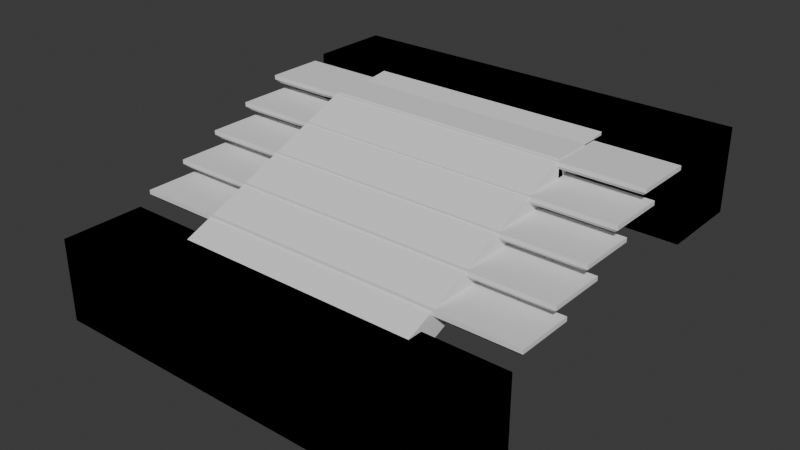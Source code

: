 # Source: stairs.blend  (saved by Blender 4.0.36; exported with 4.5.12 LTS)
import bpy
from mathutils import Matrix  # noqa: F401  (used for matrix-valued properties, if any)

bpy.ops.wm.read_factory_settings(use_empty=True)
scene = bpy.context.scene
scene.name = 'Scene'

# ---- collections
col_collection = bpy.data.collections.new('Collection'); scene.collection.children.link(col_collection)

# ---- world
world_world = bpy.data.worlds.new('World'); scene.world = world_world
world_world.use_nodes = True; world_world.node_tree.nodes.clear()
_N = world_world.node_tree.nodes; _L = world_world.node_tree.links
n0 = _N.new('ShaderNodeOutputWorld'); n0.name = 'World Output'; n0.location = (300, 300)
n1 = _N.new('ShaderNodeBackground'); n1.name = 'Background'; n1.location = (10, 300)
n1.inputs[0].default_value = (0.05088, 0.05088, 0.05088, 1.0)
_L.new(n1.outputs[0], n0.inputs[0])
n0.is_active_output = True
world_world.color = (0.05088, 0.05088, 0.05088)
world_world.use_sun_shadow = False
world_world.sun_shadow_jitter_overblur = 0.0

# ---- meshes
me_cube_001 = bpy.data.meshes.new('Cube.001')
me_cube_001.from_pydata([(-2.35, -2.35, -0.5), (-2.5, -2.5, -0.35), (-2.35, -2.35, 0.5), (-2.5, -2.5, 0.35), (-2.35, -1.65, -0.5), (-2.5, -1.5, -0.35), (-2.35, -1.65, 0.5), (-2.5, -1.5, 0.35), (2.35, -2.35, -0.5), (2.5, -2.5, -0.35), (2.35, -2.35, 0.5), (2.5, -2.5, 0.35), (2.35, -1.65, -0.5), (2.5, -1.5, -0.35), (2.35, -1.65, 0.5), (2.5, -1.5, 0.35)], [], [(9, 11, 3, 1), (13, 15, 11, 9), (14, 6, 2, 10), (1, 3, 7, 5), (5, 7, 15, 13), (4, 0, 1, 5), (2, 6, 7, 3), (12, 4, 5, 13), (6, 14, 15, 7), (8, 12, 13, 9), (14, 10, 11, 15), (0, 8, 9, 1), (10, 2, 3, 11), (4, 12, 8, 0)])
_uv = me_cube_001.uv_layers.new(name='UVMap')
_uv.uv.foreach_set('vector', [0.4537, 0.0002028, 0.5929, 0.0002028, 0.5929, 0.9942, 0.4537, 0.9942, 0.7328, 0.0002028, 0.872, 0.0002028, 0.872, 0.199, 0.7328, 0.199, 0.4114, 0.04686, 0.409, 0.9506, 0.2689, 0.9562, 0.2709, 0.04381, 0.872, 0.3982, 0.7328, 0.3982, 0.7328, 0.1994, 0.872, 0.1994, 0.7324, 0.9942, 0.5933, 0.9942, 0.5933, 0.0002028, 0.7324, 0.0002028, 0.1846, 0.04686, 0.04419, 0.04381, 0.0002028, 0.0002028, 0.2265, 0.0009186, 0.2689, 0.9562, 0.409, 0.9506, 0.4529, 0.9965, 0.227, 0.9998, 0.1822, 0.9506, 0.1846, 0.04686, 0.2265, 0.0009186, 0.2261, 0.9965, 0.409, 0.9506, 0.4114, 0.04686, 0.4533, 0.0009186, 0.4529, 0.9965, 0.04213, 0.9562, 0.1822, 0.9506, 0.2261, 0.9965, 0.0002028, 0.9998, 0.4114, 0.04686, 0.2709, 0.04381, 0.227, 0.0002028, 0.4533, 0.0009186, 0.04419, 0.04381, 0.04213, 0.9562, 0.0002028, 0.9998, 0.0002028, 0.0002028, 0.2709, 0.04381, 0.2689, 0.9562, 0.227, 0.9998, 0.227, 0.0002028, 0.1846, 0.04686, 0.1822, 0.9506, 0.04213, 0.9562, 0.04419, 0.04381])
me_cube_001.update()
me_cube_002 = bpy.data.meshes.new('Cube.002')
me_cube_002.from_pydata([(-2.35, 1.65, -0.5), (-2.5, 1.5, -0.35), (-2.35, 1.65, 0.5), (-2.5, 1.5, 0.35), (-2.35, 2.35, -0.5), (-2.5, 2.5, -0.35), (-2.35, 2.35, 0.5), (-2.5, 2.5, 0.35), (2.35, 1.65, -0.5), (2.5, 1.5, -0.35), (2.35, 1.65, 0.5), (2.5, 1.5, 0.35), (2.35, 2.35, -0.5), (2.5, 2.5, -0.35), (2.35, 2.35, 0.5), (2.5, 2.5, 0.35)], [], [(9, 11, 3, 1), (13, 15, 11, 9), (14, 6, 2, 10), (1, 3, 7, 5), (5, 7, 15, 13), (4, 0, 1, 5), (2, 6, 7, 3), (12, 4, 5, 13), (6, 14, 15, 7), (8, 12, 13, 9), (14, 10, 11, 15), (0, 8, 9, 1), (10, 2, 3, 11), (4, 12, 8, 0)])
_uv = me_cube_002.uv_layers.new(name='UVMap')
_uv.uv.foreach_set('vector', [0.4537, 0.0002028, 0.5929, 0.0002028, 0.5929, 0.9942, 0.4537, 0.9942, 0.7328, 0.0002028, 0.872, 0.0002028, 0.872, 0.199, 0.7328, 0.199, 0.2689, 0.9562, 0.2709, 0.04381, 0.4114, 0.04686, 0.409, 0.9506, 0.872, 0.3982, 0.7328, 0.3982, 0.7328, 0.1994, 0.872, 0.1994, 0.7324, 0.9942, 0.5933, 0.9942, 0.5933, 0.0002028, 0.7324, 0.0002028, 0.04213, 0.9562, 0.1822, 0.9506, 0.2261, 0.9965, 0.0002029, 0.9998, 0.4114, 0.04686, 0.2709, 0.04381, 0.227, 0.0002028, 0.4533, 0.0009185, 0.04419, 0.04381, 0.04213, 0.9562, 0.0002029, 0.9998, 0.0002028, 0.0002028, 0.2709, 0.04381, 0.2689, 0.9562, 0.227, 0.9998, 0.227, 0.0002028, 0.1846, 0.04686, 0.04419, 0.04381, 0.0002028, 0.0002028, 0.2265, 0.0009186, 0.2689, 0.9562, 0.409, 0.9506, 0.4529, 0.9965, 0.227, 0.9998, 0.1822, 0.9506, 0.1846, 0.04686, 0.2265, 0.0009186, 0.2261, 0.9965, 0.409, 0.9506, 0.4114, 0.04686, 0.4533, 0.0009185, 0.4529, 0.9965, 0.04213, 0.9562, 0.04419, 0.04381, 0.1846, 0.04686, 0.1822, 0.9506])
me_cube_002.update()
me_cube_003 = bpy.data.meshes.new('Cube.003')
me_cube_003.from_pydata([(-2.5, -2.35, 0.05), (-2.5, -1.65, 0.05), (2.5, -2.35, 0.05), (2.5, -1.65, 0.05), (-2.45, -2.3, -0.05), (-2.5, -2.35, 3.725e-09), (-2.45, -1.7, -0.05), (-2.5, -1.65, 3.725e-09), (2.45, -2.3, -0.05), (2.5, -2.35, 3.725e-09), (2.45, -1.7, -0.05), (2.5, -1.65, 3.725e-09), (-2.5, -1.85, 0.25), (-2.5, -1.15, 0.25), (2.5, -1.85, 0.25), (2.5, -1.15, 0.25), (-2.45, -1.8, 0.15), (-2.5, -1.85, 0.2), (-2.45, -1.2, 0.15), (-2.5, -1.15, 0.2), (2.45, -1.8, 0.15), (2.5, -1.85, 0.2), (2.45, -1.2, 0.15), (2.5, -1.15, 0.2), (-2.5, -1.35, 0.45), (-2.5, -0.65, 0.45), (2.5, -1.35, 0.45), (2.5, -0.65, 0.45), (-2.45, -1.3, 0.35), (-2.5, -1.35, 0.4), (-2.45, -0.7, 0.35), (-2.5, -0.65, 0.4), (2.45, -1.3, 0.35), (2.5, -1.35, 0.4), (2.45, -0.7, 0.35), (2.5, -0.65, 0.4), (-2.5, -0.85, 0.65), (-2.5, -0.15, 0.65), (2.5, -0.85, 0.65), (2.5, -0.15, 0.65), (-2.45, -0.8, 0.55), (-2.5, -0.85, 0.6), (-2.45, -0.2, 0.55), (-2.5, -0.15, 0.6), (2.45, -0.8, 0.55), (2.5, -0.85, 0.6), (2.45, -0.2, 0.55), (2.5, -0.15, 0.6), (-2.5, -0.35, 0.85), (-2.5, 0.35, 0.85), (2.5, -0.35, 0.85), (2.5, 0.35, 0.85), (-2.45, -0.3, 0.75), (-2.5, -0.35, 0.8), (-2.45, 0.3, 0.75), (-2.5, 0.35, 0.8), (2.45, -0.3, 0.75), (2.5, -0.35, 0.8), (2.45, 0.3, 0.75), (2.5, 0.35, 0.8)], [], [(9, 2, 0, 5), (11, 3, 2, 9), (7, 1, 3, 11), (5, 0, 1, 7), (3, 1, 0, 2), (6, 4, 5, 7), (10, 6, 7, 11), (8, 10, 11, 9), (4, 8, 9, 5), (6, 10, 8, 4), (21, 14, 12, 17), (23, 15, 14, 21), (19, 13, 15, 23), (17, 12, 13, 19), (15, 13, 12, 14), (18, 16, 17, 19), (22, 18, 19, 23), (20, 22, 23, 21), (16, 20, 21, 17), (18, 22, 20, 16), (33, 26, 24, 29), (35, 27, 26, 33), (31, 25, 27, 35), (29, 24, 25, 31), (27, 25, 24, 26), (30, 28, 29, 31), (34, 30, 31, 35), (32, 34, 35, 33), (28, 32, 33, 29), (30, 34, 32, 28), (45, 38, 36, 41), (47, 39, 38, 45), (43, 37, 39, 47), (41, 36, 37, 43), (39, 37, 36, 38), (42, 40, 41, 43), (46, 42, 43, 47), (44, 46, 47, 45), (40, 44, 45, 41), (42, 46, 44, 40), (57, 50, 48, 53), (59, 51, 50, 57), (55, 49, 51, 59), (53, 48, 49, 55), (51, 49, 48, 50), (54, 52, 53, 55), (58, 54, 55, 59), (56, 58, 59, 57), (52, 56, 57, 53), (54, 58, 56, 52)])
_uv = me_cube_003.uv_layers.new(name='UVMap')
_uv.uv.foreach_set('vector', [0.3207, 0.009383, 0.3271, 0.009383, 0.3271, 0.6548, 0.3207, 0.6548, 0.2276, 0.006709, 0.2276, 0.000255, 0.318, 0.0002551, 0.318, 0.006709, 0.225, 0.6548, 0.2185, 0.6548, 0.2185, 0.009383, 0.225, 0.009383, 0.318, 0.6575, 0.318, 0.664, 0.2276, 0.664, 0.2276, 0.6575, 0.9089, 0.000255, 0.9089, 0.6457, 0.8185, 0.6457, 0.8185, 0.000255, 0.2341, 0.6484, 0.3115, 0.6484, 0.318, 0.6575, 0.2276, 0.6575, 0.2341, 0.01584, 0.2341, 0.6484, 0.225, 0.6548, 0.225, 0.009383, 0.3115, 0.01584, 0.2341, 0.01584, 0.2276, 0.006709, 0.318, 0.006709, 0.3115, 0.6484, 0.3115, 0.01584, 0.3207, 0.009383, 0.3207, 0.6548, 0.2341, 0.6484, 0.2341, 0.01584, 0.3115, 0.01584, 0.3115, 0.6484, 0.4432, 0.6548, 0.4368, 0.6548, 0.4368, 0.009383, 0.4432, 0.009383, 0.5363, 0.6575, 0.5363, 0.664, 0.4459, 0.664, 0.4459, 0.6575, 0.5389, 0.009383, 0.5454, 0.009383, 0.5454, 0.6548, 0.5389, 0.6548, 0.4459, 0.006709, 0.4459, 0.000255, 0.5363, 0.000255, 0.5363, 0.006709, 0.818, 0.000255, 0.818, 0.6457, 0.7276, 0.6457, 0.7276, 0.000255, 0.5298, 0.01584, 0.4523, 0.01584, 0.4459, 0.006709, 0.5363, 0.006709, 0.5298, 0.6484, 0.5298, 0.01584, 0.5389, 0.009383, 0.5389, 0.6548, 0.4523, 0.6484, 0.5298, 0.6484, 0.5363, 0.6575, 0.4459, 0.6575, 0.4523, 0.01584, 0.4523, 0.6484, 0.4432, 0.6548, 0.4432, 0.009383, 0.5298, 0.01584, 0.5298, 0.6484, 0.4523, 0.6484, 0.4523, 0.01584, 0.4298, 0.009383, 0.4363, 0.009383, 0.4363, 0.6548, 0.4298, 0.6548, 0.3368, 0.006709, 0.3368, 0.000255, 0.4271, 0.000255, 0.4271, 0.006709, 0.3341, 0.6548, 0.3276, 0.6548, 0.3276, 0.009383, 0.3341, 0.009383, 0.4271, 0.6575, 0.4271, 0.664, 0.3368, 0.664, 0.3368, 0.6575, 0.9997, 0.000255, 0.9997, 0.6457, 0.9094, 0.6457, 0.9094, 0.000255, 0.3432, 0.6484, 0.4207, 0.6484, 0.4271, 0.6575, 0.3368, 0.6575, 0.3432, 0.01584, 0.3432, 0.6484, 0.3341, 0.6548, 0.3341, 0.009383, 0.4207, 0.01584, 0.3432, 0.01584, 0.3368, 0.006709, 0.4271, 0.006709, 0.4207, 0.6484, 0.4207, 0.01584, 0.4298, 0.009383, 0.4298, 0.6548, 0.3432, 0.6484, 0.3432, 0.01584, 0.4207, 0.01584, 0.4207, 0.6484, 0.006709, 0.6548, 0.000255, 0.6548, 0.0002551, 0.009383, 0.00671, 0.009383, 0.09974, 0.6575, 0.09974, 0.664, 0.009383, 0.664, 0.009383, 0.6575, 0.1024, 0.009383, 0.1089, 0.009383, 0.1089, 0.6548, 0.1024, 0.6548, 0.009383, 0.006709, 0.009383, 0.000255, 0.09975, 0.000255, 0.09975, 0.006709, 0.6363, 0.000255, 0.6363, 0.6457, 0.5459, 0.6457, 0.5459, 0.000255, 0.09329, 0.01584, 0.01584, 0.01584, 0.009383, 0.006709, 0.09975, 0.006709, 0.09329, 0.6484, 0.09329, 0.01584, 0.1024, 0.009383, 0.1024, 0.6548, 0.01584, 0.6484, 0.09329, 0.6484, 0.09974, 0.6575, 0.009383, 0.6575, 0.01584, 0.01584, 0.01584, 0.6484, 0.006709, 0.6548, 0.00671, 0.009383, 0.09329, 0.01584, 0.09329, 0.6484, 0.01584, 0.6484, 0.01584, 0.01584, 0.2115, 0.009383, 0.218, 0.009383, 0.218, 0.6548, 0.2115, 0.6548, 0.1185, 0.006709, 0.1185, 0.000255, 0.2089, 0.000255, 0.2089, 0.006709, 0.1158, 0.6548, 0.1094, 0.6548, 0.1094, 0.009383, 0.1158, 0.009383, 0.2089, 0.6575, 0.2089, 0.664, 0.1185, 0.664, 0.1185, 0.6575, 0.7271, 0.000255, 0.7271, 0.6457, 0.6368, 0.6457, 0.6368, 0.000255, 0.125, 0.6484, 0.2024, 0.6484, 0.2089, 0.6575, 0.1185, 0.6575, 0.125, 0.01584, 0.125, 0.6484, 0.1158, 0.6548, 0.1158, 0.009383, 0.2024, 0.01584, 0.125, 0.01584, 0.1185, 0.006709, 0.2089, 0.006709, 0.2024, 0.6484, 0.2024, 0.01584, 0.2115, 0.009383, 0.2115, 0.6548, 0.125, 0.6484, 0.125, 0.01584, 0.2024, 0.01584, 0.2024, 0.6484])
me_cube_003.update()
me_cube = bpy.data.meshes.new('Cube')
me_cube.from_pydata([(-2.5, -4.5, -1.5), (-2.5, -4.5, -0.5), (-2.5, -3.5, -1.5), (-2.5, -3.5, -0.5), (2.5, -4.5, -1.5), (2.5, -4.5, -0.5), (2.5, -3.5, -1.5), (2.5, -3.5, -0.5), (-2.5, -4.5, -1.5), (-2.5, -4.5, -0.5), (-2.5, -3.5, -1.5), (-2.5, -3.5, -0.5), (2.5, -4.5, -1.5), (2.5, -4.5, -0.5), (2.5, -3.5, -1.5), (2.5, -3.5, -0.5), (-2.5, -4.5, -1.5), (-2.5, -4.5, -0.5), (-2.5, -3.5, -1.5), (-2.5, -3.5, -0.5), (2.5, -4.5, -1.5), (2.5, -4.5, -0.5), (2.5, -3.5, -1.5), (2.5, -3.5, -0.5), (-2.5, -4.5, -1.5), (-2.5, -4.5, -0.5), (-2.5, -3.5, -1.5), (-2.5, -3.5, -0.5), (2.5, -4.5, -1.5), (2.5, -4.5, -0.5), (2.5, -3.5, -1.5), (2.5, -3.5, -0.5)], [], [(0, 1, 3, 2), (2, 3, 7, 6), (6, 7, 5, 4), (4, 5, 1, 0), (2, 6, 4, 0), (7, 3, 1, 5), (8, 9, 11, 10), (10, 11, 15, 14), (14, 15, 13, 12), (12, 13, 9, 8), (10, 14, 12, 8), (15, 11, 9, 13), (16, 17, 19, 18), (18, 19, 23, 22), (22, 23, 21, 20), (20, 21, 17, 16), (18, 22, 20, 16), (23, 19, 17, 21), (24, 25, 27, 26), (26, 27, 31, 30), (30, 31, 29, 28), (28, 29, 25, 24), (26, 30, 28, 24), (31, 27, 25, 29)])
_uv = me_cube.uv_layers.new(name='UVMap')
_uv.uv.foreach_set('vector', [0.375, 0.0, 0.625, 0.0, 0.625, 0.25, 0.375, 0.25, 0.375, 0.25, 0.625, 0.25, 0.625, 0.5, 0.375, 0.5, 0.375, 0.5, 0.625, 0.5, 0.625, 0.75, 0.375, 0.75, 0.375, 0.75, 0.625, 0.75, 0.625, 1.0, 0.375, 1.0, 0.125, 0.5, 0.375, 0.5, 0.375, 0.75, 0.125, 0.75, 0.625, 0.5, 0.875, 0.5, 0.875, 0.75, 0.625, 0.75, 0.375, 0.0, 0.625, 0.0, 0.625, 0.25, 0.375, 0.25, 0.375, 0.25, 0.625, 0.25, 0.625, 0.5, 0.375, 0.5, 0.375, 0.5, 0.625, 0.5, 0.625, 0.75, 0.375, 0.75, 0.375, 0.75, 0.625, 0.75, 0.625, 1.0, 0.375, 1.0, 0.125, 0.5, 0.375, 0.5, 0.375, 0.75, 0.125, 0.75, 0.625, 0.5, 0.875, 0.5, 0.875, 0.75, 0.625, 0.75, 0.375, 0.0, 0.625, 0.0, 0.625, 0.25, 0.375, 0.25, 0.375, 0.25, 0.625, 0.25, 0.625, 0.5, 0.375, 0.5, 0.375, 0.5, 0.625, 0.5, 0.625, 0.75, 0.375, 0.75, 0.375, 0.75, 0.625, 0.75, 0.625, 1.0, 0.375, 1.0, 0.125, 0.5, 0.375, 0.5, 0.375, 0.75, 0.125, 0.75, 0.625, 0.5, 0.875, 0.5, 0.875, 0.75, 0.625, 0.75, 0.375, 0.0, 0.625, 0.0, 0.625, 0.25, 0.375, 0.25, 0.375, 0.25, 0.625, 0.25, 0.625, 0.5, 0.375, 0.5, 0.375, 0.5, 0.625, 0.5, 0.625, 0.75, 0.375, 0.75, 0.375, 0.75, 0.625, 0.75, 0.625, 1.0, 0.375, 1.0, 0.125, 0.5, 0.375, 0.5, 0.375, 0.75, 0.125, 0.75, 0.625, 0.5, 0.875, 0.5, 0.875, 0.75, 0.625, 0.75])
me_cube.update()
me_cube_004 = bpy.data.meshes.new('Cube.004')
me_cube_004.from_pydata([(-2.5, -4.5, -1.5), (-2.5, -4.5, -0.5), (-2.5, -3.5, -1.5), (-2.5, -3.5, -0.5), (2.5, -4.5, -1.5), (2.5, -4.5, -0.5), (2.5, -3.5, -1.5), (2.5, -3.5, -0.5), (-2.5, -4.5, -1.5), (-2.5, -4.5, -0.5), (-2.5, -3.5, -1.5), (-2.5, -3.5, -0.5), (2.5, -4.5, -1.5), (2.5, -4.5, -0.5), (2.5, -3.5, -1.5), (2.5, -3.5, -0.5), (-2.5, -4.5, -1.5), (-2.5, -4.5, -0.5), (-2.5, -3.5, -1.5), (-2.5, -3.5, -0.5), (2.5, -4.5, -1.5), (2.5, -4.5, -0.5), (2.5, -3.5, -1.5), (2.5, -3.5, -0.5), (-2.5, -4.5, -1.5), (-2.5, -4.5, -0.5), (-2.5, -3.5, -1.5), (-2.5, -3.5, -0.5), (2.5, -4.5, -1.5), (2.5, -4.5, -0.5), (2.5, -3.5, -1.5), (2.5, -3.5, -0.5)], [], [(0, 1, 3, 2), (2, 3, 7, 6), (6, 7, 5, 4), (4, 5, 1, 0), (2, 6, 4, 0), (7, 3, 1, 5), (8, 9, 11, 10), (10, 11, 15, 14), (14, 15, 13, 12), (12, 13, 9, 8), (10, 14, 12, 8), (15, 11, 9, 13), (16, 17, 19, 18), (18, 19, 23, 22), (22, 23, 21, 20), (20, 21, 17, 16), (18, 22, 20, 16), (23, 19, 17, 21), (24, 25, 27, 26), (26, 27, 31, 30), (30, 31, 29, 28), (28, 29, 25, 24), (26, 30, 28, 24), (31, 27, 25, 29)])
_uv = me_cube_004.uv_layers.new(name='UVMap')
_uv.uv.foreach_set('vector', [0.375, 0.0, 0.625, 0.0, 0.625, 0.25, 0.375, 0.25, 0.375, 0.25, 0.625, 0.25, 0.625, 0.5, 0.375, 0.5, 0.375, 0.5, 0.625, 0.5, 0.625, 0.75, 0.375, 0.75, 0.375, 0.75, 0.625, 0.75, 0.625, 1.0, 0.375, 1.0, 0.125, 0.5, 0.375, 0.5, 0.375, 0.75, 0.125, 0.75, 0.625, 0.5, 0.875, 0.5, 0.875, 0.75, 0.625, 0.75, 0.375, 0.0, 0.625, 0.0, 0.625, 0.25, 0.375, 0.25, 0.375, 0.25, 0.625, 0.25, 0.625, 0.5, 0.375, 0.5, 0.375, 0.5, 0.625, 0.5, 0.625, 0.75, 0.375, 0.75, 0.375, 0.75, 0.625, 0.75, 0.625, 1.0, 0.375, 1.0, 0.125, 0.5, 0.375, 0.5, 0.375, 0.75, 0.125, 0.75, 0.625, 0.5, 0.875, 0.5, 0.875, 0.75, 0.625, 0.75, 0.375, 0.0, 0.625, 0.0, 0.625, 0.25, 0.375, 0.25, 0.375, 0.25, 0.625, 0.25, 0.625, 0.5, 0.375, 0.5, 0.375, 0.5, 0.625, 0.5, 0.625, 0.75, 0.375, 0.75, 0.375, 0.75, 0.625, 0.75, 0.625, 1.0, 0.375, 1.0, 0.125, 0.5, 0.375, 0.5, 0.375, 0.75, 0.125, 0.75, 0.625, 0.5, 0.875, 0.5, 0.875, 0.75, 0.625, 0.75, 0.375, 0.0, 0.625, 0.0, 0.625, 0.25, 0.375, 0.25, 0.375, 0.25, 0.625, 0.25, 0.625, 0.5, 0.375, 0.5, 0.375, 0.5, 0.625, 0.5, 0.625, 0.75, 0.375, 0.75, 0.375, 0.75, 0.625, 0.75, 0.625, 1.0, 0.375, 1.0, 0.125, 0.5, 0.375, 0.5, 0.375, 0.75, 0.125, 0.75, 0.625, 0.5, 0.875, 0.5, 0.875, 0.75, 0.625, 0.75])
me_cube_004.update()
me_cube_005 = bpy.data.meshes.new('Cube.005')
me_cube_005.from_pydata([(-1.5, -1.5, -0.15), (-1.5, -1.5, 0.15), (-1.5, 1.5, -0.15), (-1.5, 1.5, 0.15), (1.5, -1.5, -0.15), (1.5, -1.5, 0.15), (1.5, 1.5, -0.15), (1.5, 1.5, 0.15)], [], [(0, 1, 3, 2), (2, 3, 7, 6), (6, 7, 5, 4), (4, 5, 1, 0), (2, 6, 4, 0), (7, 3, 1, 5)])
_uv = me_cube_005.uv_layers.new(name='UVMap')
_uv.uv.foreach_set('vector', [0.375, 0.0, 0.625, 0.0, 0.625, 0.25, 0.375, 0.25, 0.375, 0.25, 0.625, 0.25, 0.625, 0.5, 0.375, 0.5, 0.375, 0.5, 0.625, 0.5, 0.625, 0.75, 0.375, 0.75, 0.375, 0.75, 0.625, 0.75, 0.625, 1.0, 0.375, 1.0, 0.125, 0.5, 0.375, 0.5, 0.375, 0.75, 0.125, 0.75, 0.625, 0.5, 0.875, 0.5, 0.875, 0.75, 0.625, 0.75])
me_cube_005.update()
me_cube_006 = bpy.data.meshes.new('Cube.006')
me_cube_006.from_pydata([(-1.5, -0.7376, -0.15), (-1.5, -0.7376, 0.15), (-1.5, 0.7376, -0.15), (-1.5, 0.7376, 0.15), (1.5, -0.7376, -0.15), (1.5, -0.7376, 0.15), (1.5, 0.7376, -0.15), (1.5, 0.7376, 0.15)], [], [(0, 1, 3, 2), (2, 3, 7, 6), (6, 7, 5, 4), (4, 5, 1, 0), (2, 6, 4, 0), (7, 3, 1, 5)])
_uv = me_cube_006.uv_layers.new(name='UVMap')
_uv.uv.foreach_set('vector', [0.375, 0.0, 0.625, 0.0, 0.625, 0.25, 0.375, 0.25, 0.375, 0.25, 0.625, 0.25, 0.625, 0.5, 0.375, 0.5, 0.375, 0.5, 0.625, 0.5, 0.625, 0.75, 0.375, 0.75, 0.375, 0.75, 0.625, 0.75, 0.625, 1.0, 0.375, 1.0, 0.125, 0.5, 0.375, 0.5, 0.375, 0.75, 0.125, 0.75, 0.625, 0.5, 0.875, 0.5, 0.875, 0.75, 0.625, 0.75])
me_cube_006.update()
me_cube_007 = bpy.data.meshes.new('Cube.007')
me_cube_007.from_pydata([(-1.5, -0.1673, -0.15), (-1.5, -0.1673, 0.15), (-1.5, 0.1673, -0.15), (-1.5, 0.1673, 0.15), (1.5, -0.1673, -0.15), (1.5, -0.1673, 0.15), (1.5, 0.1673, -0.15), (1.5, 0.1673, 0.15)], [], [(0, 1, 3, 2), (2, 3, 7, 6), (6, 7, 5, 4), (4, 5, 1, 0), (2, 6, 4, 0), (7, 3, 1, 5)])
_uv = me_cube_007.uv_layers.new(name='UVMap')
_uv.uv.foreach_set('vector', [0.375, 0.0, 0.625, 0.0, 0.625, 0.25, 0.375, 0.25, 0.375, 0.25, 0.625, 0.25, 0.625, 0.5, 0.375, 0.5, 0.375, 0.5, 0.625, 0.5, 0.625, 0.75, 0.375, 0.75, 0.375, 0.75, 0.625, 0.75, 0.625, 1.0, 0.375, 1.0, 0.125, 0.5, 0.375, 0.5, 0.375, 0.75, 0.125, 0.75, 0.625, 0.5, 0.875, 0.5, 0.875, 0.75, 0.625, 0.75])
me_cube_007.update()

# ---- objects
ob_cube = bpy.data.objects.new('Cube', me_cube_001)
ob_cube_001 = bpy.data.objects.new('Cube.001', me_cube_002)
ob_cube_002 = bpy.data.objects.new('Cube.002', me_cube_003)
ob_collcube1_colonly = bpy.data.objects.new('CollCube1-colonly', me_cube)
ob_collcube2_colonly = bpy.data.objects.new('CollCube2-colonly', me_cube_004)
ob_collcube3_colonly = bpy.data.objects.new('CollCube3-colonly', me_cube_005)
ob_collcube4_colonly = bpy.data.objects.new('CollCube4-colonly', me_cube_006)
ob_collcube5_colonly = bpy.data.objects.new('CollCube5-colonly', me_cube_007)

# ---- transforms, parenting, visibility, modifiers, constraints
ob_cube.location = (0.0, 0.0, 0.0)
ob_cube_001.location = (0.0, 0.0, 1.0)
ob_cube_002.location = (-8.261e-17, 1.0, 0.6)
ob_collcube1_colonly.location = (0.0, 2.0, 1.0)
ob_collcube2_colonly.location = (0.0, 6.0, 2.0)
ob_collcube3_colonly.location = (-5.621e-17, -0.6399, 0.7594)
ob_collcube3_colonly.rotation_euler = (0.3845, 8.329e-17, 1.621e-17)
ob_collcube4_colonly.location = (6.63e-17, 1.432, 1.311)
ob_collcube5_colonly.location = (6.002e-17, 1.353, 1.331)
ob_collcube5_colonly.rotation_euler = (0.1218, -2.896e-17, 1.445e-17)

# ---- collection membership
col_collection.objects.link(ob_cube)
col_collection.objects.link(ob_cube_001)
col_collection.objects.link(ob_cube_002)
col_collection.objects.link(ob_collcube1_colonly)
col_collection.objects.link(ob_collcube2_colonly)
col_collection.objects.link(ob_collcube3_colonly)
col_collection.objects.link(ob_collcube4_colonly)
col_collection.objects.link(ob_collcube5_colonly)

# ---- scene / render settings (as saved in the file)
scene.frame_start = 1; scene.frame_end = 250; scene.frame_set(1)
scene.render.engine = 'BLENDER_EEVEE_NEXT'
scene.cycles.sampling_pattern = 'TABULATED_SOBOL'
bpy.context.view_layer.update()

# ---- added for rendering (the .blend has no active camera and no usable light): camera, sun
cam_auto = bpy.data.cameras.new('AutoCamera')
cam_auto.lens = 50.0
cam_auto.sensor_width = 36.0
cam_auto.clip_end = 1000.0
ob_auto_camera = bpy.data.objects.new('AutoCamera', cam_auto)
scene.collection.objects.link(ob_auto_camera)
ob_auto_camera.location = (6.79917, -8.159, 5.9397)
ob_auto_camera.rotation_euler = (1.09748, -7.21219e-08, 0.694738)
scene.camera = ob_auto_camera
light_auto_sun = bpy.data.lights.new('AutoSun', 'SUN')
light_auto_sun.energy = 3.0
light_auto_sun.angle = 0.0523599
ob_auto_sun = bpy.data.objects.new('AutoSun', light_auto_sun)
scene.collection.objects.link(ob_auto_sun)
ob_auto_sun.rotation_euler = (0.872665, 0.174533, 0.523599)
bpy.context.view_layer.update()
